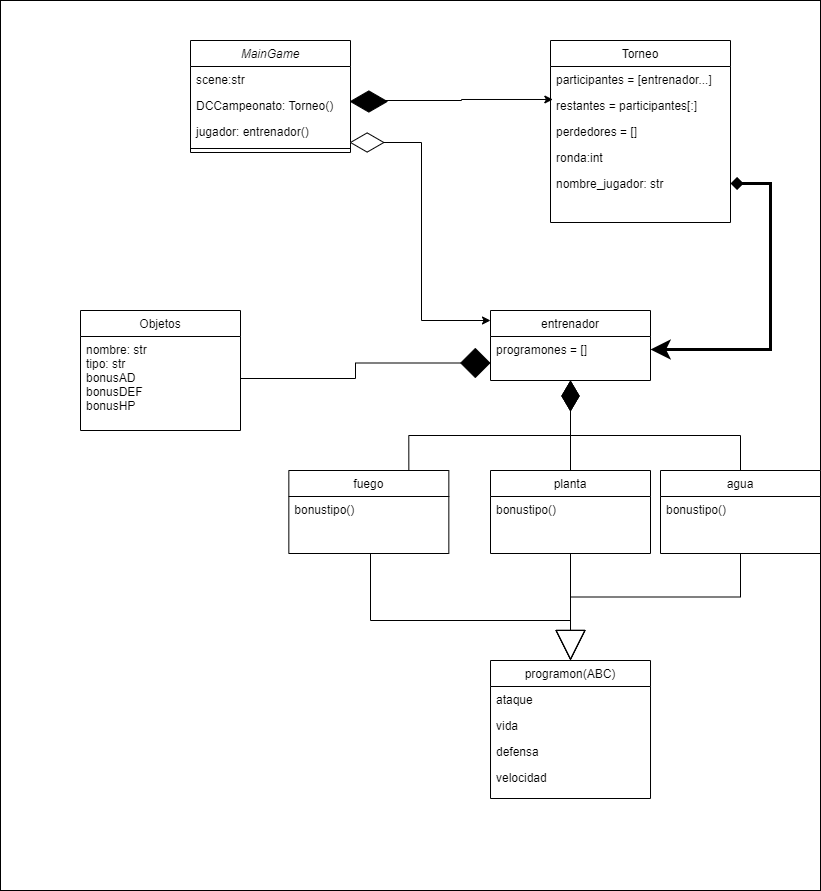

The diagram above was exported from draw.io. Its source (the exported page's mxGraphModel, read from the mxfile embedded in the PNG):
<mxGraphModel dx="1497" dy="739" grid="1" gridSize="10" guides="1" tooltips="1" connect="1" arrows="1" fold="1" page="1" pageScale="1" pageWidth="827" pageHeight="1169" math="0" shadow="0">
  <root>
    <mxCell id="WIyWlLk6GJQsqaUBKTNV-0" />
    <mxCell id="WIyWlLk6GJQsqaUBKTNV-1" parent="WIyWlLk6GJQsqaUBKTNV-0" />
    <mxCell id="BWQw4nlvXRyXHNl-ZE_i-50" value="" style="rounded=0;whiteSpace=wrap;html=1;fillStyle=solid;strokeColor=#000000;fillColor=#FFFFFF;" vertex="1" parent="WIyWlLk6GJQsqaUBKTNV-1">
      <mxGeometry width="820" height="890" as="geometry" />
    </mxCell>
    <mxCell id="zkfFHV4jXpPFQw0GAbJ--0" value="MainGame" style="swimlane;fontStyle=2;align=center;verticalAlign=top;childLayout=stackLayout;horizontal=1;startSize=26;horizontalStack=0;resizeParent=1;resizeLast=0;collapsible=1;marginBottom=0;rounded=0;shadow=0;strokeWidth=1;" parent="WIyWlLk6GJQsqaUBKTNV-1" vertex="1">
      <mxGeometry x="190" y="40" width="160" height="112" as="geometry">
        <mxRectangle x="230" y="140" width="160" height="26" as="alternateBounds" />
      </mxGeometry>
    </mxCell>
    <mxCell id="zkfFHV4jXpPFQw0GAbJ--1" value="scene:str" style="text;align=left;verticalAlign=top;spacingLeft=4;spacingRight=4;overflow=hidden;rotatable=0;points=[[0,0.5],[1,0.5]];portConstraint=eastwest;" parent="zkfFHV4jXpPFQw0GAbJ--0" vertex="1">
      <mxGeometry y="26" width="160" height="26" as="geometry" />
    </mxCell>
    <mxCell id="zkfFHV4jXpPFQw0GAbJ--2" value="DCCampeonato: Torneo()" style="text;align=left;verticalAlign=top;spacingLeft=4;spacingRight=4;overflow=hidden;rotatable=0;points=[[0,0.5],[1,0.5]];portConstraint=eastwest;rounded=0;shadow=0;html=0;" parent="zkfFHV4jXpPFQw0GAbJ--0" vertex="1">
      <mxGeometry y="52" width="160" height="26" as="geometry" />
    </mxCell>
    <mxCell id="zkfFHV4jXpPFQw0GAbJ--3" value="jugador: entrenador()" style="text;align=left;verticalAlign=top;spacingLeft=4;spacingRight=4;overflow=hidden;rotatable=0;points=[[0,0.5],[1,0.5]];portConstraint=eastwest;rounded=0;shadow=0;html=0;" parent="zkfFHV4jXpPFQw0GAbJ--0" vertex="1">
      <mxGeometry y="78" width="160" height="26" as="geometry" />
    </mxCell>
    <mxCell id="zkfFHV4jXpPFQw0GAbJ--4" value="" style="line;html=1;strokeWidth=1;align=left;verticalAlign=middle;spacingTop=-1;spacingLeft=3;spacingRight=3;rotatable=0;labelPosition=right;points=[];portConstraint=eastwest;" parent="zkfFHV4jXpPFQw0GAbJ--0" vertex="1">
      <mxGeometry y="104" width="160" height="8" as="geometry" />
    </mxCell>
    <mxCell id="zkfFHV4jXpPFQw0GAbJ--6" value="programon(ABC)" style="swimlane;fontStyle=0;align=center;verticalAlign=top;childLayout=stackLayout;horizontal=1;startSize=26;horizontalStack=0;resizeParent=1;resizeLast=0;collapsible=1;marginBottom=0;rounded=0;shadow=0;strokeWidth=1;" parent="WIyWlLk6GJQsqaUBKTNV-1" vertex="1">
      <mxGeometry x="490.01" y="660" width="160" height="138" as="geometry">
        <mxRectangle x="130" y="380" width="160" height="26" as="alternateBounds" />
      </mxGeometry>
    </mxCell>
    <mxCell id="zkfFHV4jXpPFQw0GAbJ--7" value="ataque" style="text;align=left;verticalAlign=top;spacingLeft=4;spacingRight=4;overflow=hidden;rotatable=0;points=[[0,0.5],[1,0.5]];portConstraint=eastwest;" parent="zkfFHV4jXpPFQw0GAbJ--6" vertex="1">
      <mxGeometry y="26" width="160" height="26" as="geometry" />
    </mxCell>
    <mxCell id="zkfFHV4jXpPFQw0GAbJ--8" value="vida" style="text;align=left;verticalAlign=top;spacingLeft=4;spacingRight=4;overflow=hidden;rotatable=0;points=[[0,0.5],[1,0.5]];portConstraint=eastwest;rounded=0;shadow=0;html=0;" parent="zkfFHV4jXpPFQw0GAbJ--6" vertex="1">
      <mxGeometry y="52" width="160" height="26" as="geometry" />
    </mxCell>
    <mxCell id="zkfFHV4jXpPFQw0GAbJ--11" value="defensa" style="text;align=left;verticalAlign=top;spacingLeft=4;spacingRight=4;overflow=hidden;rotatable=0;points=[[0,0.5],[1,0.5]];portConstraint=eastwest;" parent="zkfFHV4jXpPFQw0GAbJ--6" vertex="1">
      <mxGeometry y="78" width="160" height="26" as="geometry" />
    </mxCell>
    <mxCell id="BWQw4nlvXRyXHNl-ZE_i-45" value="velocidad" style="text;align=left;verticalAlign=top;spacingLeft=4;spacingRight=4;overflow=hidden;rotatable=0;points=[[0,0.5],[1,0.5]];portConstraint=eastwest;" vertex="1" parent="zkfFHV4jXpPFQw0GAbJ--6">
      <mxGeometry y="104" width="160" height="26" as="geometry" />
    </mxCell>
    <mxCell id="zkfFHV4jXpPFQw0GAbJ--13" value="entrenador" style="swimlane;fontStyle=0;align=center;verticalAlign=top;childLayout=stackLayout;horizontal=1;startSize=26;horizontalStack=0;resizeParent=1;resizeLast=0;collapsible=1;marginBottom=0;rounded=0;shadow=0;strokeWidth=1;" parent="WIyWlLk6GJQsqaUBKTNV-1" vertex="1">
      <mxGeometry x="490" y="310" width="160" height="70" as="geometry">
        <mxRectangle x="340" y="380" width="170" height="26" as="alternateBounds" />
      </mxGeometry>
    </mxCell>
    <mxCell id="zkfFHV4jXpPFQw0GAbJ--14" value="programones = []" style="text;align=left;verticalAlign=top;spacingLeft=4;spacingRight=4;overflow=hidden;rotatable=0;points=[[0,0.5],[1,0.5]];portConstraint=eastwest;" parent="zkfFHV4jXpPFQw0GAbJ--13" vertex="1">
      <mxGeometry y="26" width="160" height="26" as="geometry" />
    </mxCell>
    <mxCell id="zkfFHV4jXpPFQw0GAbJ--17" value="Torneo" style="swimlane;fontStyle=0;align=center;verticalAlign=top;childLayout=stackLayout;horizontal=1;startSize=26;horizontalStack=0;resizeParent=1;resizeLast=0;collapsible=1;marginBottom=0;rounded=0;shadow=0;strokeWidth=1;" parent="WIyWlLk6GJQsqaUBKTNV-1" vertex="1">
      <mxGeometry x="550" y="40" width="180" height="182" as="geometry">
        <mxRectangle x="550" y="140" width="160" height="26" as="alternateBounds" />
      </mxGeometry>
    </mxCell>
    <mxCell id="zkfFHV4jXpPFQw0GAbJ--18" value="participantes = [entrenador...]" style="text;align=left;verticalAlign=top;spacingLeft=4;spacingRight=4;overflow=hidden;rotatable=0;points=[[0,0.5],[1,0.5]];portConstraint=eastwest;" parent="zkfFHV4jXpPFQw0GAbJ--17" vertex="1">
      <mxGeometry y="26" width="180" height="26" as="geometry" />
    </mxCell>
    <mxCell id="zkfFHV4jXpPFQw0GAbJ--19" value="restantes = participantes[:]" style="text;align=left;verticalAlign=top;spacingLeft=4;spacingRight=4;overflow=hidden;rotatable=0;points=[[0,0.5],[1,0.5]];portConstraint=eastwest;rounded=0;shadow=0;html=0;" parent="zkfFHV4jXpPFQw0GAbJ--17" vertex="1">
      <mxGeometry y="52" width="180" height="26" as="geometry" />
    </mxCell>
    <mxCell id="zkfFHV4jXpPFQw0GAbJ--20" value="perdedores = []" style="text;align=left;verticalAlign=top;spacingLeft=4;spacingRight=4;overflow=hidden;rotatable=0;points=[[0,0.5],[1,0.5]];portConstraint=eastwest;rounded=0;shadow=0;html=0;" parent="zkfFHV4jXpPFQw0GAbJ--17" vertex="1">
      <mxGeometry y="78" width="180" height="26" as="geometry" />
    </mxCell>
    <mxCell id="zkfFHV4jXpPFQw0GAbJ--21" value="ronda:int" style="text;align=left;verticalAlign=top;spacingLeft=4;spacingRight=4;overflow=hidden;rotatable=0;points=[[0,0.5],[1,0.5]];portConstraint=eastwest;rounded=0;shadow=0;html=0;" parent="zkfFHV4jXpPFQw0GAbJ--17" vertex="1">
      <mxGeometry y="104" width="180" height="26" as="geometry" />
    </mxCell>
    <mxCell id="zkfFHV4jXpPFQw0GAbJ--22" value="nombre_jugador: str" style="text;align=left;verticalAlign=top;spacingLeft=4;spacingRight=4;overflow=hidden;rotatable=0;points=[[0,0.5],[1,0.5]];portConstraint=eastwest;rounded=0;shadow=0;html=0;" parent="zkfFHV4jXpPFQw0GAbJ--17" vertex="1">
      <mxGeometry y="130" width="180" height="26" as="geometry" />
    </mxCell>
    <mxCell id="BWQw4nlvXRyXHNl-ZE_i-0" value="" style="html=1;whiteSpace=wrap;aspect=fixed;shape=isoRectangle;fillStyle=solid;fillColor=#000000;" vertex="1" parent="WIyWlLk6GJQsqaUBKTNV-1">
      <mxGeometry x="350" y="90" width="36.67" height="22" as="geometry" />
    </mxCell>
    <mxCell id="BWQw4nlvXRyXHNl-ZE_i-1" value="" style="edgeStyle=elbowEdgeStyle;elbow=horizontal;endArrow=classic;html=1;rounded=0;entryX=0.013;entryY=0.269;entryDx=0;entryDy=0;entryPerimeter=0;" edge="1" parent="WIyWlLk6GJQsqaUBKTNV-1" target="zkfFHV4jXpPFQw0GAbJ--19">
      <mxGeometry width="50" height="50" relative="1" as="geometry">
        <mxPoint x="370" y="100" as="sourcePoint" />
        <mxPoint x="420" y="50" as="targetPoint" />
      </mxGeometry>
    </mxCell>
    <mxCell id="BWQw4nlvXRyXHNl-ZE_i-3" value="" style="edgeStyle=elbowEdgeStyle;elbow=horizontal;endArrow=classic;html=1;rounded=0;exitX=0.06;exitY=0.5;exitDx=0;exitDy=0;exitPerimeter=0;" edge="1" parent="WIyWlLk6GJQsqaUBKTNV-1" source="BWQw4nlvXRyXHNl-ZE_i-2">
      <mxGeometry width="50" height="50" relative="1" as="geometry">
        <mxPoint x="383.33" y="150" as="sourcePoint" />
        <mxPoint x="490" y="320" as="targetPoint" />
      </mxGeometry>
    </mxCell>
    <mxCell id="BWQw4nlvXRyXHNl-ZE_i-2" value="" style="html=1;whiteSpace=wrap;aspect=fixed;shape=isoRectangle;fillStyle=solid;fillColor=#FFFFFF;" vertex="1" parent="WIyWlLk6GJQsqaUBKTNV-1">
      <mxGeometry x="350" y="132" width="33.33" height="20" as="geometry" />
    </mxCell>
    <mxCell id="BWQw4nlvXRyXHNl-ZE_i-5" value="" style="edgeStyle=elbowEdgeStyle;elbow=horizontal;endArrow=classic;html=1;rounded=0;entryX=1;entryY=0.5;entryDx=0;entryDy=0;exitX=1;exitY=0.5;exitDx=0;exitDy=0;startArrow=diamond;startFill=1;strokeWidth=3;targetPerimeterSpacing=24;endSize=11;sourcePerimeterSpacing=9;" edge="1" parent="WIyWlLk6GJQsqaUBKTNV-1" source="zkfFHV4jXpPFQw0GAbJ--22" target="zkfFHV4jXpPFQw0GAbJ--14">
      <mxGeometry width="50" height="50" relative="1" as="geometry">
        <mxPoint x="740" y="180" as="sourcePoint" />
        <mxPoint x="846" y="348" as="targetPoint" />
        <Array as="points">
          <mxPoint x="770" y="260" />
        </Array>
      </mxGeometry>
    </mxCell>
    <mxCell id="BWQw4nlvXRyXHNl-ZE_i-38" style="edgeStyle=orthogonalEdgeStyle;rounded=0;orthogonalLoop=1;jettySize=auto;html=1;exitX=0.75;exitY=0;exitDx=0;exitDy=0;entryX=0.5;entryY=1;entryDx=0;entryDy=0;endArrow=diamondThin;endFill=0;startSize=11;endSize=28;" edge="1" parent="WIyWlLk6GJQsqaUBKTNV-1" source="BWQw4nlvXRyXHNl-ZE_i-7" target="zkfFHV4jXpPFQw0GAbJ--13">
      <mxGeometry relative="1" as="geometry" />
    </mxCell>
    <mxCell id="BWQw4nlvXRyXHNl-ZE_i-40" style="edgeStyle=orthogonalEdgeStyle;rounded=0;orthogonalLoop=1;jettySize=auto;html=1;entryX=0.5;entryY=0;entryDx=0;entryDy=0;endArrow=block;endFill=0;startSize=11;endSize=28;" edge="1" parent="WIyWlLk6GJQsqaUBKTNV-1" source="BWQw4nlvXRyXHNl-ZE_i-7" target="zkfFHV4jXpPFQw0GAbJ--6">
      <mxGeometry relative="1" as="geometry">
        <Array as="points">
          <mxPoint x="370" y="620" />
          <mxPoint x="570" y="620" />
        </Array>
      </mxGeometry>
    </mxCell>
    <mxCell id="BWQw4nlvXRyXHNl-ZE_i-7" value="fuego" style="swimlane;fontStyle=0;align=center;verticalAlign=top;childLayout=stackLayout;horizontal=1;startSize=26;horizontalStack=0;resizeParent=1;resizeLast=0;collapsible=1;marginBottom=0;rounded=0;shadow=0;strokeWidth=1;" vertex="1" parent="WIyWlLk6GJQsqaUBKTNV-1">
      <mxGeometry x="288.34" y="470" width="160" height="83" as="geometry">
        <mxRectangle x="130" y="380" width="160" height="26" as="alternateBounds" />
      </mxGeometry>
    </mxCell>
    <mxCell id="BWQw4nlvXRyXHNl-ZE_i-44" value="bonustipo()" style="text;align=left;verticalAlign=top;spacingLeft=4;spacingRight=4;overflow=hidden;rotatable=0;points=[[0,0.5],[1,0.5]];portConstraint=eastwest;" vertex="1" parent="BWQw4nlvXRyXHNl-ZE_i-7">
      <mxGeometry y="26" width="160" height="26" as="geometry" />
    </mxCell>
    <mxCell id="BWQw4nlvXRyXHNl-ZE_i-37" value="" style="edgeStyle=orthogonalEdgeStyle;rounded=0;orthogonalLoop=1;jettySize=auto;html=1;endArrow=diamondThin;endFill=0;entryX=0.5;entryY=1;entryDx=0;entryDy=0;startSize=11;endSize=28;" edge="1" parent="WIyWlLk6GJQsqaUBKTNV-1" source="BWQw4nlvXRyXHNl-ZE_i-13" target="zkfFHV4jXpPFQw0GAbJ--13">
      <mxGeometry relative="1" as="geometry">
        <mxPoint x="570" y="422.99283094364796" as="targetPoint" />
      </mxGeometry>
    </mxCell>
    <mxCell id="BWQw4nlvXRyXHNl-ZE_i-41" style="edgeStyle=orthogonalEdgeStyle;rounded=0;orthogonalLoop=1;jettySize=auto;html=1;exitX=0.5;exitY=1;exitDx=0;exitDy=0;endArrow=block;endFill=0;startSize=11;endSize=28;" edge="1" parent="WIyWlLk6GJQsqaUBKTNV-1" source="BWQw4nlvXRyXHNl-ZE_i-13">
      <mxGeometry relative="1" as="geometry">
        <mxPoint x="570" y="660" as="targetPoint" />
      </mxGeometry>
    </mxCell>
    <mxCell id="BWQw4nlvXRyXHNl-ZE_i-13" value="planta" style="swimlane;fontStyle=0;align=center;verticalAlign=top;childLayout=stackLayout;horizontal=1;startSize=26;horizontalStack=0;resizeParent=1;resizeLast=0;collapsible=1;marginBottom=0;rounded=0;shadow=0;strokeWidth=1;" vertex="1" parent="WIyWlLk6GJQsqaUBKTNV-1">
      <mxGeometry x="490" y="470" width="160" height="83" as="geometry">
        <mxRectangle x="130" y="380" width="160" height="26" as="alternateBounds" />
      </mxGeometry>
    </mxCell>
    <mxCell id="BWQw4nlvXRyXHNl-ZE_i-14" value="bonustipo()" style="text;align=left;verticalAlign=top;spacingLeft=4;spacingRight=4;overflow=hidden;rotatable=0;points=[[0,0.5],[1,0.5]];portConstraint=eastwest;" vertex="1" parent="BWQw4nlvXRyXHNl-ZE_i-13">
      <mxGeometry y="26" width="160" height="26" as="geometry" />
    </mxCell>
    <mxCell id="BWQw4nlvXRyXHNl-ZE_i-39" style="edgeStyle=orthogonalEdgeStyle;rounded=0;orthogonalLoop=1;jettySize=auto;html=1;exitX=0.5;exitY=0;exitDx=0;exitDy=0;endArrow=diamondThin;endFill=1;startSize=11;endSize=28;" edge="1" parent="WIyWlLk6GJQsqaUBKTNV-1" source="BWQw4nlvXRyXHNl-ZE_i-19">
      <mxGeometry relative="1" as="geometry">
        <mxPoint x="570" y="380" as="targetPoint" />
      </mxGeometry>
    </mxCell>
    <mxCell id="BWQw4nlvXRyXHNl-ZE_i-42" style="edgeStyle=orthogonalEdgeStyle;rounded=0;orthogonalLoop=1;jettySize=auto;html=1;exitX=0.5;exitY=1;exitDx=0;exitDy=0;entryX=0.5;entryY=0;entryDx=0;entryDy=0;endArrow=block;endFill=0;startSize=11;endSize=28;" edge="1" parent="WIyWlLk6GJQsqaUBKTNV-1" source="BWQw4nlvXRyXHNl-ZE_i-19" target="zkfFHV4jXpPFQw0GAbJ--6">
      <mxGeometry relative="1" as="geometry" />
    </mxCell>
    <mxCell id="BWQw4nlvXRyXHNl-ZE_i-19" value="agua" style="swimlane;fontStyle=0;align=center;verticalAlign=top;childLayout=stackLayout;horizontal=1;startSize=26;horizontalStack=0;resizeParent=1;resizeLast=0;collapsible=1;marginBottom=0;rounded=0;shadow=0;strokeWidth=1;" vertex="1" parent="WIyWlLk6GJQsqaUBKTNV-1">
      <mxGeometry x="660" y="470" width="160" height="83" as="geometry">
        <mxRectangle x="130" y="380" width="160" height="26" as="alternateBounds" />
      </mxGeometry>
    </mxCell>
    <mxCell id="BWQw4nlvXRyXHNl-ZE_i-43" value="bonustipo()" style="text;align=left;verticalAlign=top;spacingLeft=4;spacingRight=4;overflow=hidden;rotatable=0;points=[[0,0.5],[1,0.5]];portConstraint=eastwest;" vertex="1" parent="BWQw4nlvXRyXHNl-ZE_i-19">
      <mxGeometry y="26" width="160" height="26" as="geometry" />
    </mxCell>
    <mxCell id="BWQw4nlvXRyXHNl-ZE_i-46" value="Objetos" style="swimlane;fontStyle=0;align=center;verticalAlign=top;childLayout=stackLayout;horizontal=1;startSize=26;horizontalStack=0;resizeParent=1;resizeLast=0;collapsible=1;marginBottom=0;rounded=0;shadow=0;strokeWidth=1;" vertex="1" parent="WIyWlLk6GJQsqaUBKTNV-1">
      <mxGeometry x="80" y="310" width="160" height="120" as="geometry">
        <mxRectangle x="130" y="380" width="160" height="26" as="alternateBounds" />
      </mxGeometry>
    </mxCell>
    <mxCell id="BWQw4nlvXRyXHNl-ZE_i-47" value="nombre: str&#10;tipo: str&#10;bonusAD&#10;bonusDEF&#10;bonusHP&#10;" style="text;align=left;verticalAlign=top;spacingLeft=4;spacingRight=4;overflow=hidden;rotatable=0;points=[[0,0.5],[1,0.5]];portConstraint=eastwest;" vertex="1" parent="BWQw4nlvXRyXHNl-ZE_i-46">
      <mxGeometry y="26" width="160" height="84" as="geometry" />
    </mxCell>
    <mxCell id="BWQw4nlvXRyXHNl-ZE_i-48" style="edgeStyle=orthogonalEdgeStyle;rounded=0;orthogonalLoop=1;jettySize=auto;html=1;exitX=1;exitY=0.5;exitDx=0;exitDy=0;entryX=0;entryY=0.75;entryDx=0;entryDy=0;endArrow=diamond;endFill=1;startSize=11;endSize=28;" edge="1" parent="WIyWlLk6GJQsqaUBKTNV-1" source="BWQw4nlvXRyXHNl-ZE_i-47" target="zkfFHV4jXpPFQw0GAbJ--13">
      <mxGeometry relative="1" as="geometry" />
    </mxCell>
  </root>
</mxGraphModel>